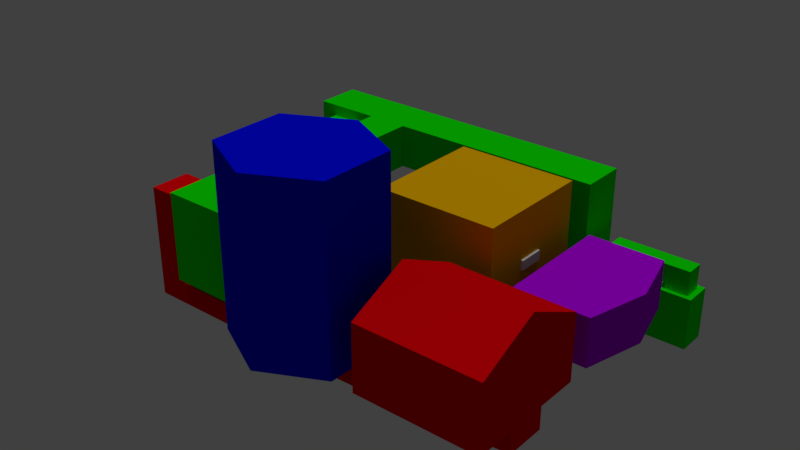 # Source: HuntLevel.blend  (saved by Blender 2.79.0; exported with 4.5.12 LTS)
import bpy
from mathutils import Matrix  # noqa: F401  (used for matrix-valued properties, if any)

bpy.ops.wm.read_factory_settings(use_empty=True)
scene = bpy.context.scene
scene.name = 'Scene'

# ---- collections
col_collection_1 = bpy.data.collections.new('Collection 1'); scene.collection.children.link(col_collection_1)

# ---- materials (node trees are filled in below, after node groups)
mat_material_002 = bpy.data.materials.new('Material.002')
mat_material_002.alpha_threshold = 0.0
mat_material_002.use_transparent_shadow = False
mat_material_002.diffuse_color = (0.0, 0.002274, 0.8, 1.0)
mat_material_002.roughness = 0.5
mat_material_001 = bpy.data.materials.new('Material.001')
mat_material_001.alpha_threshold = 0.0
mat_material_001.use_transparent_shadow = False
mat_material_001.diffuse_color = (0.8, 0.0, 0.00248, 1.0)
mat_material_001.roughness = 0.5
mat_material_003 = bpy.data.materials.new('Material.003')
mat_material_003.alpha_threshold = 0.0
mat_material_003.use_transparent_shadow = False
mat_material_003.diffuse_color = (0.003826, 0.8, 0.0, 1.0)
mat_material_003.roughness = 0.5
mat_material_005 = bpy.data.materials.new('Material.005')
mat_material_005.alpha_threshold = 0.0
mat_material_005.use_transparent_shadow = False
mat_material_005.diffuse_color = (0.4406, 0.0, 0.8, 1.0)
mat_material_005.roughness = 0.5
mat_material_004 = bpy.data.materials.new('Material.004')
mat_material_004.alpha_threshold = 0.0
mat_material_004.use_transparent_shadow = False
mat_material_004.diffuse_color = (0.8, 0.4197, 0.0, 1.0)
mat_material_004.roughness = 0.5

# ---- material node trees

# ---- world
world_world = bpy.data.worlds.new('World'); scene.world = world_world
world_world.color = (0.05088, 0.05088, 0.05088)
world_world.use_sun_shadow = False
world_world.sun_shadow_jitter_overblur = 0.0
world_world.cycles.sampling_method = 'MANUAL'

# ---- lights
light_hemi = bpy.data.lights.new('Hemi', 'SUN')
light_hemi.transmission_factor = 0.0
light_hemi.angle = 0.1993
light_hemi.energy = 1.0
light_hemi.shadow_buffer_clip_start = 0.5
light_hemi.shadow_soft_size = 0.1
light_hemi.shadow_cascade_max_distance = 1000.0

# ---- meshes
me_cube_006 = bpy.data.meshes.new('Cube.006')
me_cube_006.from_pydata([(-1.0, -1.0, -1.0), (-1.0, -1.0, 1.0), (-1.0, 1.0, -1.0), (-1.0, 1.0, 1.0), (1.0, -1.0, -1.0), (1.0, -1.0, 1.0), (1.0, 1.0, -1.0), (1.0, 1.0, 1.0)], [], [(0, 1, 3, 2), (2, 3, 7, 6), (6, 7, 5, 4), (4, 5, 1, 0), (2, 6, 4, 0), (7, 3, 1, 5)])
me_cube_006.use_remesh_preserve_volume = False
me_cube_006.use_remesh_preserve_attributes = False
me_cube_006.use_mirror_vertex_groups = False
me_cube_006.update()
me_cube_004 = bpy.data.meshes.new('Cube.004')
me_cube_004.from_pydata([(-1.311, -0.799, 0.0), (-1.311, 0.799, 0.0), (1.311, -0.799, 0.0), (1.311, 0.799, 0.0), (0.0, -1.46, 0.0), (0.0, 1.46, 0.0), (-1.311, -0.799, 3.783), (-1.311, 0.799, 3.783), (1.311, -0.799, 3.783), (1.311, 0.799, 3.783), (0.0, -1.46, 3.783), (0.0, 1.46, 3.783)], [], [(3, 5, 1, 0, 4, 2), (9, 8, 10, 6, 7, 11), (4, 10, 8, 2), (2, 8, 9, 3), (1, 7, 6, 0), (5, 11, 7, 1), (0, 6, 10, 4), (3, 9, 11, 5)])
me_cube_004.materials.append(mat_material_002)
me_cube_004.use_remesh_preserve_volume = False
me_cube_004.use_remesh_preserve_attributes = False
me_cube_004.use_mirror_vertex_groups = False
me_cube_004.update()
me_cube_003 = bpy.data.meshes.new('Cube.003')
me_cube_003.from_pydata([(-1.327, -1.319, 0.0), (-1.327, 1.319, 0.0), (1.327, -1.319, 0.0), (1.327, 1.319, 0.0), (-1.327, -1.319, 1.405), (-1.327, 1.319, 1.405), (1.327, 1.319, 1.405), (1.327, -1.319, 1.405), (-1.327, 0.0, 2.028), (0.0, 1.319, 1.405), (1.327, 0.0, 2.028), (0.0, -1.319, 1.405), (0.0, 0.0, 2.028), (-1.327, -0.4489, 0.0), (1.327, 0.4112, 0.0), (1.327, -0.4489, 0.0), (-1.327, 0.4112, 0.0), (-1.327, -0.4489, -0.6705), (1.327, 0.4112, -0.479), (1.327, -0.4489, -0.479), (-1.327, 0.4112, -0.6705), (-3.051, -0.4537, -0.2326), (-3.051, 0.4064, -0.2326), (-3.051, -0.4537, -0.7116), (-3.051, 0.4064, -0.7116), (-6.69, -0.4537, -0.2326), (-6.69, 0.4064, -0.2326), (-6.69, -0.4537, -0.7116), (-6.69, 0.4064, -0.7116), (-7.372, -0.4537, -0.2326), (-7.372, 0.4064, -0.2326), (-7.372, -0.4537, -0.7116), (-7.372, 0.4064, -0.7116), (-6.69, -0.4537, 1.707), (-6.69, 0.4064, 1.707), (-7.372, -0.4537, 1.707), (-7.372, 0.4064, 1.707), (-6.69, 0.4064, 1.123), (-6.69, -0.4537, 1.123)], [], [(15, 13, 0, 2), (12, 11, 4, 8), (2, 7, 10, 6, 3, 14), (1, 5, 8, 4, 0, 13, 16), (0, 4, 11, 7, 2), (3, 6, 9, 5, 1), (9, 12, 8, 5), (6, 10, 12, 9), (10, 7, 11, 12), (3, 1, 16, 14), (14, 16, 20, 18), (13, 15, 19, 17), (19, 18, 20, 17), (18, 19, 15, 14), (20, 16, 22, 24), (16, 13, 21, 22), (17, 20, 24, 23), (13, 17, 23, 21), (22, 21, 25, 26), (23, 24, 28, 27), (24, 22, 26, 28), (21, 23, 27, 25), (27, 28, 32, 31), (28, 26, 30, 32), (25, 27, 31, 29), (30, 26, 37, 34, 36), (34, 33, 35, 36), (25, 29, 35, 33, 38), (26, 25, 38, 37), (35, 29, 30, 36), (30, 29, 31, 32)])
me_cube_003.materials.append(mat_material_001)
me_cube_003.use_remesh_preserve_volume = False
me_cube_003.use_remesh_preserve_attributes = False
me_cube_003.use_mirror_vertex_groups = False
me_cube_003.update()
me_cube_005 = bpy.data.meshes.new('Cube.005')
me_cube_005.from_pydata([(0.271, 1.319, 0.0), (-1.327, 1.319, 0.0), (-1.327, -0.683, 0.0), (0.271, -0.683, 0.0), (0.271, -0.683, 1.919), (0.271, 1.319, 1.919), (0.271, 1.319, 0.9595), (-1.327, 1.319, 0.9595), (-1.327, -0.683, 1.919), (-1.327, -0.4615, 1.123), (-1.327, -0.4615, 1.707), (-1.327, 0.3985, 1.707), (-1.327, 1.319, 1.919), (-1.327, 0.3985, 1.123), (0.271, 3.264, 1.919), (0.271, 3.264, 0.9595), (-1.327, 3.264, 0.9595), (-1.327, 3.264, 1.919), (-1.465, -0.4615, 1.123), (-1.465, 0.3985, 1.123), (-1.465, -0.4615, 1.707), (-1.465, 0.3985, 1.707), (-0.9849, 3.596, 0.9595), (-0.9849, 3.596, 1.919), (-0.07119, 3.596, 0.9595), (-0.07119, 3.596, 1.919), (-0.9849, 4.785, 0.9595), (-0.9849, 4.785, 1.919), (-0.07119, 4.785, 0.9595), (-0.07119, 4.785, 1.919), (-0.9849, 5.793, 0.9595), (-0.9849, 5.793, 1.919), (-0.07119, 5.793, 0.9595), (-0.07119, 5.793, 1.919), (-2.458, 4.785, 0.9595), (-2.458, 4.785, 1.919), (-2.458, 5.793, 0.9595), (-2.458, 5.793, 1.919), (-1.368, 4.785, 1.209), (-1.368, 4.785, 1.67), (-2.075, 4.785, 1.209), (-2.075, 4.785, 1.67), (-1.368, 4.055, 1.209), (-1.368, 4.055, 1.67), (-2.075, 4.055, 1.209), (-2.075, 4.055, 1.67), (3.73, 4.785, 0.9595), (3.73, 4.785, 1.919), (3.73, 5.793, 0.9595), (3.73, 5.793, 1.919), (4.673, 4.785, 0.9595), (4.673, 4.785, 1.919), (4.673, 5.793, 0.9595), (4.673, 5.793, 1.919), (3.73, 4.785, -0.3653), (3.73, 5.793, -0.3653), (4.673, 4.785, -0.3653), (4.673, 5.793, -0.3653), (3.91, 4.977, -0.3653), (3.91, 5.6, -0.3653), (4.493, 4.977, -0.3653), (4.493, 5.6, -0.3653), (3.91, 4.977, -0.5358), (3.91, 5.6, -0.5358), (4.493, 4.977, -0.5358), (4.493, 5.6, -0.5358), (3.91, 4.977, -1.039), (3.91, 5.6, -1.039), (4.493, 4.977, -1.039), (4.493, 5.6, -1.039), (6.202, 4.977, -0.5358), (6.202, 5.6, -0.5358), (6.202, 4.977, -1.039), (6.202, 5.6, -1.039), (6.943, 4.977, -0.5358), (6.943, 5.6, -0.5358), (6.943, 4.977, -1.039), (6.943, 5.6, -1.039), (6.202, 4.977, 0.0807), (6.202, 5.6, 0.0807), (6.943, 4.977, 0.0807), (6.943, 5.6, 0.0807), (6.332, 5.087, 0.0807), (6.332, 5.491, 0.0807), (6.813, 5.087, 0.0807), (6.813, 5.491, 0.0807), (6.332, 5.087, 0.2092), (6.332, 5.491, 0.2092), (6.813, 5.087, 0.2092), (6.813, 5.491, 0.2092), (6.332, 5.087, 0.6092), (6.332, 5.491, 0.6092), (6.813, 5.087, 0.6092), (6.813, 5.491, 0.6092), (5.437, 5.087, 0.2092), (5.437, 5.491, 0.2092), (5.437, 5.087, 0.6092), (5.437, 5.491, 0.6092), (5.047, 5.087, 0.2092), (5.047, 5.491, 0.2092), (5.047, 5.087, 0.6092), (5.047, 5.491, 0.6092), (5.49, 4.798, 0.1541), (5.49, 4.798, 0.6642), (4.993, 4.798, 0.1541), (4.993, 4.798, 0.6642), (5.49, 4.465, 0.1541), (5.49, 4.465, 0.6642), (4.993, 4.465, 0.1541), (4.993, 4.465, 0.6642)], [], [(0, 1, 2, 3), (3, 4, 5, 6, 0), (0, 6, 7, 1), (8, 9, 10, 11, 7, 12), (2, 1, 7, 11, 13, 9, 8), (2, 8, 4, 3), (5, 4, 8, 12), (5, 14, 15, 6), (6, 15, 16, 7), (7, 16, 17, 12), (12, 17, 14, 5), (16, 15, 24, 22), (13, 19, 18, 9), (9, 18, 20, 10), (11, 21, 19, 13), (10, 20, 21, 11), (25, 23, 27, 29), (15, 14, 25, 24), (17, 16, 22, 23), (14, 17, 23, 25), (29, 27, 31, 33), (23, 22, 26, 27), (22, 24, 28, 26), (24, 25, 29, 28), (32, 33, 31, 30), (27, 26, 38, 39), (26, 28, 32, 30), (29, 33, 49, 47), (35, 34, 36, 37), (26, 30, 36, 34), (31, 27, 35, 37), (30, 31, 37, 36), (39, 38, 42, 43), (26, 34, 40, 38), (34, 35, 41, 40), (35, 27, 39, 41), (43, 42, 44, 45), (41, 39, 43, 45), (40, 41, 45, 44), (38, 40, 44, 42), (47, 49, 53, 51), (33, 32, 48, 49), (28, 29, 47, 46), (32, 28, 46, 48), (50, 51, 53, 52), (46, 47, 51, 50), (52, 48, 55, 57), (49, 48, 52, 53), (56, 57, 61, 60), (50, 52, 57, 56), (48, 46, 54, 55), (46, 50, 56, 54), (58, 60, 64, 62), (54, 56, 60, 58), (55, 54, 58, 59), (57, 55, 59, 61), (65, 63, 67, 69), (59, 58, 62, 63), (61, 59, 63, 65), (60, 61, 65, 64), (67, 66, 68, 69), (68, 64, 70, 72), (62, 64, 68, 66), (63, 62, 66, 67), (71, 73, 77, 75), (64, 65, 71, 70), (65, 69, 73, 71), (69, 68, 72, 73), (74, 75, 77, 76), (71, 75, 81, 79), (72, 70, 74, 76), (73, 72, 76, 77), (79, 81, 85, 83), (70, 71, 79, 78), (74, 70, 78, 80), (75, 74, 80, 81), (82, 83, 87, 86), (78, 79, 83, 82), (80, 78, 82, 84), (81, 80, 84, 85), (88, 86, 90, 92), (84, 82, 86, 88), (85, 84, 88, 89), (83, 85, 89, 87), (90, 91, 93, 92), (89, 88, 92, 93), (87, 89, 93, 91), (90, 86, 94, 96), (95, 97, 101, 99), (91, 90, 96, 97), (87, 91, 97, 95), (86, 87, 95, 94), (98, 99, 101, 100), (97, 96, 100, 101), (100, 96, 103, 105), (94, 95, 99, 98), (105, 103, 107, 109), (98, 100, 105, 104), (94, 98, 104, 102), (96, 94, 102, 103), (103, 102, 106, 107), (102, 104, 108, 106), (104, 105, 109, 108)])
me_cube_005.materials.append(mat_material_003)
me_cube_005.use_remesh_preserve_volume = False
me_cube_005.use_remesh_preserve_attributes = False
me_cube_005.use_mirror_vertex_groups = False
me_cube_005.update()
me_cube_002 = bpy.data.meshes.new('Cube.002')
me_cube_002.from_pydata([(-0.8108, -1.319, 0.0), (-0.8108, 1.319, 0.0), (0.8108, -1.319, 0.0), (0.8108, 1.319, 0.0), (1.144, 0.0, 0.0), (-0.8108, -1.319, 1.032), (-0.8108, 1.319, 1.032), (0.8108, 1.319, 1.032), (1.144, 0.0, 1.032), (0.8108, -1.319, 1.032), (-0.2434, 1.319, 0.1541), (-0.7402, 1.319, 0.1541), (-0.2434, 1.319, 0.6642), (-0.7402, 1.319, 0.6642)], [], [(3, 1, 0, 2, 4), (7, 8, 9, 5, 6), (4, 8, 7, 3), (2, 9, 8, 4), (1, 6, 5, 0), (0, 5, 9, 2), (3, 7, 6, 1, 11, 13, 12, 10), (11, 1, 3, 10)])
me_cube_002.materials.append(mat_material_005)
me_cube_002.use_remesh_preserve_volume = False
me_cube_002.use_remesh_preserve_attributes = False
me_cube_002.use_mirror_vertex_groups = False
me_cube_002.update()
me_cube_001 = bpy.data.meshes.new('Cube.001')
me_cube_001.from_pydata([(-1.311, -1.315, 0.0), (-1.311, 1.315, 0.0), (1.311, -1.315, 0.0), (1.311, 1.315, 0.0), (-1.311, -1.315, 2.061), (-1.311, 1.315, 2.061), (1.311, 1.315, 2.061), (1.311, -1.315, 2.061)], [], [(3, 1, 0, 2), (1, 5, 4, 0), (0, 4, 7, 2), (3, 6, 5, 1), (2, 7, 6, 3), (4, 5, 6, 7)])
_uv = me_cube_001.uv_layers.new(name='UVMap')
_uv.uv.foreach_set('vector', [0.3582, 0.4751, 0.8068, 0.4751, 0.8068, 0.9863, 0.3582, 0.9863, 0.0, 0.0, 0.0, 0.0, 0.0, 0.0, 0.0, 0.0, 0.0, 0.0, 0.0, 0.0, 0.0, 0.0, 0.0, 0.0, 0.0, 0.0, 0.0, 0.0, 0.0, 0.0, 0.0, 0.0, 0.0, 0.0, 0.0, 0.0, 0.0, 0.0, 0.0, 0.0, 0.0, 0.0, 0.0, 0.0, 0.0, 0.0, 0.0, 0.0])
me_cube_001.materials.append(mat_material_004)
me_cube_001.use_remesh_preserve_volume = False
me_cube_001.use_remesh_preserve_attributes = False
me_cube_001.use_mirror_vertex_groups = False
me_cube_001.update()

# ---- objects
ob_hemi = bpy.data.objects.new('Hemi', light_hemi)
ob_bridge1 = bpy.data.objects.new('Bridge1', me_cube_006)
ob_room4 = bpy.data.objects.new('Room4', me_cube_004)
ob_room2 = bpy.data.objects.new('Room2', me_cube_003)
ob_room3 = bpy.data.objects.new('Room3', me_cube_005)
ob_room1 = bpy.data.objects.new('Room1', me_cube_002)
ob_room5 = bpy.data.objects.new('Room5', me_cube_001)

# ---- transforms, parenting, visibility, modifiers, constraints
ob_hemi.location = (-3.182, -0.868, 9.19)
ob_hemi.lineart.crease_threshold = 0.0
ob_bridge1.location = (0.01802, 2.019, 1.905)
ob_bridge1.scale = (1.352, 0.2839, 0.1073)
ob_bridge1.lineart.crease_threshold = 0.0
ob_room4.location = (-1.047, -1.566, 1.0)
ob_room4.lineart.crease_threshold = 0.0
ob_room2.location = (2.09, -1.061, 1.0)
ob_room2.lineart.crease_threshold = 0.0
ob_room3.location = (-3.136, -1.053, 1.0)
ob_room3.lineart.crease_threshold = 0.0
ob_room1.location = (2.598, 2.091, 1.0)
ob_room1.lineart.crease_threshold = 0.0
ob_room5.location = (0.008988, 2.087, 1.0)
ob_room5.lineart.crease_threshold = 0.0

# ---- collection membership
col_collection_1.objects.link(ob_hemi)
col_collection_1.objects.link(ob_bridge1)
col_collection_1.objects.link(ob_room4)
col_collection_1.objects.link(ob_room2)
col_collection_1.objects.link(ob_room3)
col_collection_1.objects.link(ob_room1)
col_collection_1.objects.link(ob_room5)

# ---- scene / render settings (as saved in the file)
scene.frame_start = 1; scene.frame_end = 250; scene.frame_set(1)
scene.render.engine = 'BLENDER_EEVEE_NEXT'
scene.render.resolution_percentage = 50
scene.render.dither_intensity = 0.0
scene.cycles.use_denoising = False
scene.cycles.samples = 128
scene.cycles.sampling_pattern = 'TABULATED_SOBOL'
scene.cycles.use_adaptive_sampling = False
scene.cycles.use_light_tree = False
scene.cycles.blur_glossy = 0.0
scene.cycles.sample_clamp_indirect = 0.0
scene.view_settings.view_transform = 'Standard'
bpy.context.view_layer.update()

# ---- added for rendering (the .blend has no active camera): camera
cam_auto = bpy.data.cameras.new('AutoCamera')
cam_auto.lens = 50.0
cam_auto.sensor_width = 36.0
cam_auto.clip_end = 1000.0
ob_auto_camera = bpy.data.objects.new('AutoCamera', cam_auto)
scene.collection.objects.link(ob_auto_camera)
ob_auto_camera.location = (11.2384, -13.7009, 12.0774)
ob_auto_camera.rotation_euler = (1.09748, -7.21219e-08, 0.694738)
scene.camera = ob_auto_camera
bpy.context.view_layer.update()
